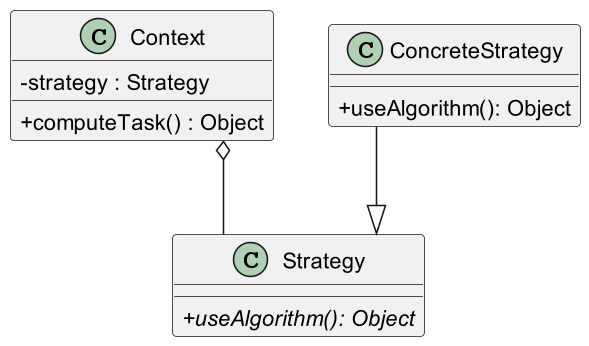

The diagram above was rendered by PlantUML. Its source (embedded in the PNG):
@startuml

skinparam classAttributeIconSize 0
skinparam linetype ortho
skinparam defaultTextAlignment center
skinparam dpi 150
' up to down direction

class Context {
    - strategy : Strategy
    + computeTask() : Object
}

class Strategy {
  {abstract} + useAlgorithm(): Object
}

class ConcreteStrategy {
  + useAlgorithm(): Object
}

ConcreteStrategy --|> Strategy
Context o-- Strategy
@enduml